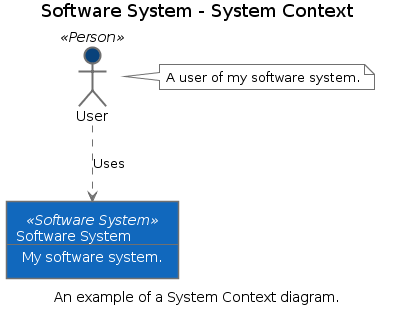

The diagram above was rendered by PlantUML. Its source (embedded in the PNG):
@startuml
title Software System - System Context
caption An example of a System Context diagram.

skinparam {
  shadowing false
  arrowColor #707070
  actorBorderColor #707070
  componentBorderColor #707070
  rectangleBorderColor #707070
  noteBackgroundColor #ffffff
  noteBorderColor #707070
  rectangleFontColor #ffffff
  rectangleStereotypeFontColor #ffffff
}
rectangle 2 <<Software System>> #1168bd [
  Software System
  --
  My software system.
]
actor "User" <<Person>> as 1 #08427b
note right of 1
  A user of my software system.
end note
1 .[#707070].> 2 : Uses
@enduml